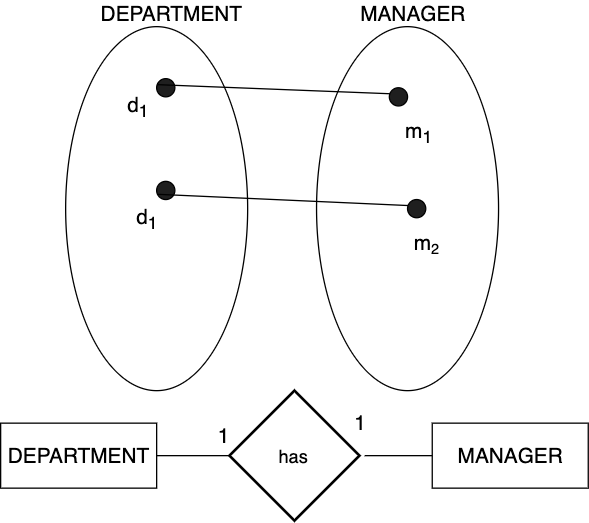

The diagram above was exported from draw.io. Its source (the exported page's mxGraphModel, read from the mxfile embedded in the PNG):
<mxGraphModel dx="932" dy="590" grid="1" gridSize="10" guides="1" tooltips="1" connect="1" arrows="1" fold="1" page="1" pageScale="1" pageWidth="827" pageHeight="1169" math="0" shadow="0">
  <root>
    <mxCell id="0" />
    <mxCell id="1" parent="0" />
    <mxCell id="yVpLkVPkTYECUh8DkX4--1" value="" style="ellipse;whiteSpace=wrap;html=1;fillColor=none;" parent="1" vertex="1">
      <mxGeometry x="180" y="40" width="140" height="280" as="geometry" />
    </mxCell>
    <mxCell id="yVpLkVPkTYECUh8DkX4--2" value="" style="ellipse;whiteSpace=wrap;html=1;fillColor=none;" parent="1" vertex="1">
      <mxGeometry x="373" y="40" width="140" height="280" as="geometry" />
    </mxCell>
    <mxCell id="yVpLkVPkTYECUh8DkX4--3" value="" style="ellipse;whiteSpace=wrap;html=1;aspect=fixed;fillColor=#1F1F1F;rotation=20;" parent="1" vertex="1">
      <mxGeometry x="250" y="80" width="14" height="14" as="geometry" />
    </mxCell>
    <mxCell id="yVpLkVPkTYECUh8DkX4--6" value="" style="ellipse;whiteSpace=wrap;html=1;aspect=fixed;fillColor=#1F1F1F;rotation=20;" parent="1" vertex="1">
      <mxGeometry x="429" y="87" width="14" height="14" as="geometry" />
    </mxCell>
    <mxCell id="yVpLkVPkTYECUh8DkX4--8" value="" style="ellipse;whiteSpace=wrap;html=1;aspect=fixed;fillColor=#1F1F1F;rotation=20;" parent="1" vertex="1">
      <mxGeometry x="443" y="173" width="14" height="14" as="geometry" />
    </mxCell>
    <mxCell id="yVpLkVPkTYECUh8DkX4--15" value="" style="endArrow=none;html=1;entryX=0;entryY=0.5;entryDx=0;entryDy=0;exitX=0;exitY=0.5;exitDx=0;exitDy=0;endFill=0;" parent="1" source="yVpLkVPkTYECUh8DkX4--3" target="yVpLkVPkTYECUh8DkX4--6" edge="1">
      <mxGeometry width="50" height="50" relative="1" as="geometry">
        <mxPoint x="170" y="610" as="sourcePoint" />
        <mxPoint x="220" y="560" as="targetPoint" />
      </mxGeometry>
    </mxCell>
    <mxCell id="yVpLkVPkTYECUh8DkX4--16" value="DEPARTMENT&amp;nbsp;" style="text;html=1;strokeColor=none;fillColor=none;align=center;verticalAlign=middle;whiteSpace=wrap;rounded=0;fontSize=16;" parent="1" vertex="1">
      <mxGeometry x="212.5" y="20" width="103" height="20" as="geometry" />
    </mxCell>
    <mxCell id="yVpLkVPkTYECUh8DkX4--17" value="MANAGER" style="text;html=1;strokeColor=none;fillColor=none;align=center;verticalAlign=middle;whiteSpace=wrap;rounded=0;fontSize=16;" parent="1" vertex="1">
      <mxGeometry x="395.5" y="20" width="103" height="20" as="geometry" />
    </mxCell>
    <mxCell id="yVpLkVPkTYECUh8DkX4--19" value="" style="ellipse;whiteSpace=wrap;html=1;aspect=fixed;fillColor=#1F1F1F;rotation=20;" parent="1" vertex="1">
      <mxGeometry x="250" y="159" width="14" height="14" as="geometry" />
    </mxCell>
    <mxCell id="yVpLkVPkTYECUh8DkX4--21" value="" style="endArrow=none;html=1;entryX=0;entryY=0.5;entryDx=0;entryDy=0;exitX=0;exitY=1;exitDx=0;exitDy=0;endFill=0;" parent="1" source="yVpLkVPkTYECUh8DkX4--19" target="yVpLkVPkTYECUh8DkX4--8" edge="1">
      <mxGeometry width="50" height="50" relative="1" as="geometry">
        <mxPoint x="260.42215165449875" y="94.60585899672037" as="sourcePoint" />
        <mxPoint x="439.42215165449875" y="101.60585899672037" as="targetPoint" />
      </mxGeometry>
    </mxCell>
    <mxCell id="yVpLkVPkTYECUh8DkX4--26" value="DEPARTMENT" style="html=1;fillColor=none;fontSize=16;" parent="1" vertex="1">
      <mxGeometry x="130" y="345" width="120" height="50" as="geometry" />
    </mxCell>
    <mxCell id="yVpLkVPkTYECUh8DkX4--28" value="MANAGER" style="html=1;fillColor=none;fontSize=16;" parent="1" vertex="1">
      <mxGeometry x="462" y="345" width="120" height="50" as="geometry" />
    </mxCell>
    <mxCell id="yVpLkVPkTYECUh8DkX4--29" value="has" style="shape=rhombus;strokeWidth=2;fontSize=17;perimeter=rhombusPerimeter;whiteSpace=wrap;html=1;align=center;fontSize=14;fillColor=none;" parent="1" vertex="1">
      <mxGeometry x="306" y="320" width="100" height="100" as="geometry" />
    </mxCell>
    <mxCell id="yVpLkVPkTYECUh8DkX4--30" value="" style="endArrow=none;html=1;exitX=1;exitY=0.5;exitDx=0;exitDy=0;endFill=0;" parent="1" source="yVpLkVPkTYECUh8DkX4--26" edge="1">
      <mxGeometry width="50" height="50" relative="1" as="geometry">
        <mxPoint x="230.65584549074356" y="178.95832783218486" as="sourcePoint" />
        <mxPoint x="306" y="370" as="targetPoint" />
      </mxGeometry>
    </mxCell>
    <mxCell id="yVpLkVPkTYECUh8DkX4--31" value="" style="endArrow=none;html=1;entryX=0;entryY=0.5;entryDx=0;entryDy=0;endFill=0;" parent="1" target="yVpLkVPkTYECUh8DkX4--28" edge="1">
      <mxGeometry width="50" height="50" relative="1" as="geometry">
        <mxPoint x="410" y="370" as="sourcePoint" />
        <mxPoint x="316" y="380" as="targetPoint" />
      </mxGeometry>
    </mxCell>
    <mxCell id="yVpLkVPkTYECUh8DkX4--32" value="1" style="text;html=1;strokeColor=none;fillColor=none;align=center;verticalAlign=middle;whiteSpace=wrap;rounded=0;fontSize=16;" parent="1" vertex="1">
      <mxGeometry x="285.5" y="345" width="30" height="20" as="geometry" />
    </mxCell>
    <mxCell id="yVpLkVPkTYECUh8DkX4--33" value="1" style="text;html=1;strokeColor=none;fillColor=none;align=center;verticalAlign=middle;whiteSpace=wrap;rounded=0;fontSize=16;" parent="1" vertex="1">
      <mxGeometry x="391" y="335" width="30" height="20" as="geometry" />
    </mxCell>
    <mxCell id="yVpLkVPkTYECUh8DkX4--34" value="d&lt;sub&gt;1&lt;/sub&gt;" style="text;html=1;strokeColor=none;fillColor=none;align=center;verticalAlign=middle;whiteSpace=wrap;rounded=0;fontSize=16;" parent="1" vertex="1">
      <mxGeometry x="220" y="91" width="30" height="20" as="geometry" />
    </mxCell>
    <mxCell id="yVpLkVPkTYECUh8DkX4--35" value="d&lt;sub&gt;1&lt;/sub&gt;" style="text;html=1;strokeColor=none;fillColor=none;align=center;verticalAlign=middle;whiteSpace=wrap;rounded=0;fontSize=16;" parent="1" vertex="1">
      <mxGeometry x="227" y="177" width="30" height="20" as="geometry" />
    </mxCell>
    <mxCell id="yVpLkVPkTYECUh8DkX4--36" value="m&lt;sub&gt;1&lt;/sub&gt;" style="text;html=1;strokeColor=none;fillColor=none;align=center;verticalAlign=middle;whiteSpace=wrap;rounded=0;fontSize=16;" parent="1" vertex="1">
      <mxGeometry x="436" y="111" width="30" height="20" as="geometry" />
    </mxCell>
    <mxCell id="yVpLkVPkTYECUh8DkX4--37" value="m&lt;span style=&quot;font-size: 13.3333px&quot;&gt;&lt;sub&gt;2&lt;/sub&gt;&lt;/span&gt;" style="text;html=1;strokeColor=none;fillColor=none;align=center;verticalAlign=middle;whiteSpace=wrap;rounded=0;fontSize=16;" parent="1" vertex="1">
      <mxGeometry x="443" y="197" width="30" height="20" as="geometry" />
    </mxCell>
  </root>
</mxGraphModel>